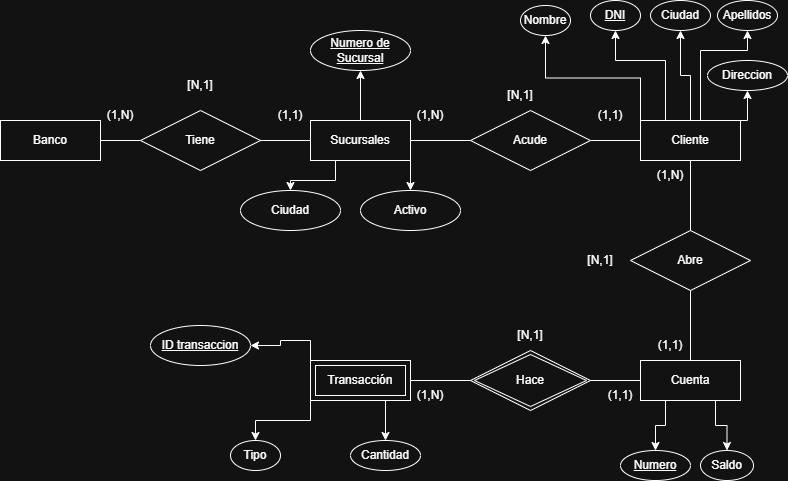

The diagram above was exported from draw.io. Its source (the exported page's mxGraphModel, read from the mxfile embedded in the PNG):
<mxGraphModel dx="1426" dy="849" grid="1" gridSize="10" guides="1" tooltips="1" connect="1" arrows="1" fold="1" page="1" pageScale="1" pageWidth="827" pageHeight="1169" math="0" shadow="0">
  <root>
    <mxCell id="0" />
    <mxCell id="1" parent="0" />
    <mxCell id="8_XHuE7_B9mJLgEvSDZL-1" value="Banco" style="whiteSpace=wrap;html=1;align=center;" parent="1" vertex="1">
      <mxGeometry x="40" y="140" width="100" height="40" as="geometry" />
    </mxCell>
    <mxCell id="zW_gyHTbOseYKFwpkPBW-2" style="edgeStyle=orthogonalEdgeStyle;rounded=0;orthogonalLoop=1;jettySize=auto;html=1;exitX=0.5;exitY=0;exitDx=0;exitDy=0;entryX=0.5;entryY=1;entryDx=0;entryDy=0;" edge="1" parent="1" source="8_XHuE7_B9mJLgEvSDZL-3" target="zW_gyHTbOseYKFwpkPBW-1">
      <mxGeometry relative="1" as="geometry" />
    </mxCell>
    <mxCell id="zW_gyHTbOseYKFwpkPBW-5" style="edgeStyle=orthogonalEdgeStyle;rounded=0;orthogonalLoop=1;jettySize=auto;html=1;exitX=0.25;exitY=1;exitDx=0;exitDy=0;entryX=0.5;entryY=0;entryDx=0;entryDy=0;" edge="1" parent="1" source="8_XHuE7_B9mJLgEvSDZL-3" target="zW_gyHTbOseYKFwpkPBW-3">
      <mxGeometry relative="1" as="geometry" />
    </mxCell>
    <mxCell id="zW_gyHTbOseYKFwpkPBW-6" style="edgeStyle=orthogonalEdgeStyle;rounded=0;orthogonalLoop=1;jettySize=auto;html=1;exitX=0.75;exitY=1;exitDx=0;exitDy=0;entryX=0.5;entryY=0;entryDx=0;entryDy=0;" edge="1" parent="1" source="8_XHuE7_B9mJLgEvSDZL-3" target="zW_gyHTbOseYKFwpkPBW-4">
      <mxGeometry relative="1" as="geometry" />
    </mxCell>
    <mxCell id="8_XHuE7_B9mJLgEvSDZL-3" value="Sucursales" style="whiteSpace=wrap;html=1;align=center;" parent="1" vertex="1">
      <mxGeometry x="350" y="140" width="100" height="40" as="geometry" />
    </mxCell>
    <mxCell id="zW_gyHTbOseYKFwpkPBW-14" style="edgeStyle=orthogonalEdgeStyle;rounded=0;orthogonalLoop=1;jettySize=auto;html=1;exitX=0;exitY=0;exitDx=0;exitDy=0;entryX=0.5;entryY=1;entryDx=0;entryDy=0;" edge="1" parent="1" source="8_XHuE7_B9mJLgEvSDZL-5" target="zW_gyHTbOseYKFwpkPBW-9">
      <mxGeometry relative="1" as="geometry" />
    </mxCell>
    <mxCell id="zW_gyHTbOseYKFwpkPBW-15" style="edgeStyle=orthogonalEdgeStyle;rounded=0;orthogonalLoop=1;jettySize=auto;html=1;exitX=0.25;exitY=0;exitDx=0;exitDy=0;entryX=0.5;entryY=1;entryDx=0;entryDy=0;" edge="1" parent="1" source="8_XHuE7_B9mJLgEvSDZL-5" target="zW_gyHTbOseYKFwpkPBW-7">
      <mxGeometry relative="1" as="geometry">
        <Array as="points">
          <mxPoint x="705" y="80" />
          <mxPoint x="655" y="80" />
        </Array>
      </mxGeometry>
    </mxCell>
    <mxCell id="zW_gyHTbOseYKFwpkPBW-16" style="edgeStyle=orthogonalEdgeStyle;rounded=0;orthogonalLoop=1;jettySize=auto;html=1;exitX=0.5;exitY=0;exitDx=0;exitDy=0;entryX=0.5;entryY=1;entryDx=0;entryDy=0;" edge="1" parent="1" source="8_XHuE7_B9mJLgEvSDZL-5" target="zW_gyHTbOseYKFwpkPBW-8">
      <mxGeometry relative="1" as="geometry" />
    </mxCell>
    <mxCell id="zW_gyHTbOseYKFwpkPBW-17" style="edgeStyle=orthogonalEdgeStyle;rounded=0;orthogonalLoop=1;jettySize=auto;html=1;exitX=1;exitY=0;exitDx=0;exitDy=0;entryX=0.5;entryY=1;entryDx=0;entryDy=0;" edge="1" parent="1" source="8_XHuE7_B9mJLgEvSDZL-5" target="zW_gyHTbOseYKFwpkPBW-11">
      <mxGeometry relative="1" as="geometry" />
    </mxCell>
    <mxCell id="zW_gyHTbOseYKFwpkPBW-18" style="edgeStyle=orthogonalEdgeStyle;rounded=0;orthogonalLoop=1;jettySize=auto;html=1;exitX=0.75;exitY=0;exitDx=0;exitDy=0;entryX=0.5;entryY=1;entryDx=0;entryDy=0;" edge="1" parent="1" source="8_XHuE7_B9mJLgEvSDZL-5" target="zW_gyHTbOseYKFwpkPBW-10">
      <mxGeometry relative="1" as="geometry">
        <Array as="points">
          <mxPoint x="740" y="140" />
          <mxPoint x="740" y="70" />
          <mxPoint x="787" y="70" />
        </Array>
      </mxGeometry>
    </mxCell>
    <mxCell id="8_XHuE7_B9mJLgEvSDZL-5" value="Cliente" style="whiteSpace=wrap;html=1;align=center;" parent="1" vertex="1">
      <mxGeometry x="680" y="140" width="100" height="40" as="geometry" />
    </mxCell>
    <mxCell id="8_XHuE7_B9mJLgEvSDZL-6" value="(1,N)" style="text;html=1;whiteSpace=wrap;strokeColor=none;fillColor=none;align=center;verticalAlign=middle;rounded=0;" parent="1" vertex="1">
      <mxGeometry x="130" y="120" width="60" height="30" as="geometry" />
    </mxCell>
    <mxCell id="8_XHuE7_B9mJLgEvSDZL-7" value="(1,1)" style="text;html=1;whiteSpace=wrap;strokeColor=none;fillColor=none;align=center;verticalAlign=middle;rounded=0;" parent="1" vertex="1">
      <mxGeometry x="300" y="120" width="60" height="30" as="geometry" />
    </mxCell>
    <mxCell id="8_XHuE7_B9mJLgEvSDZL-8" value="[N,1]" style="text;html=1;whiteSpace=wrap;strokeColor=none;fillColor=none;align=center;verticalAlign=middle;rounded=0;" parent="1" vertex="1">
      <mxGeometry x="210" y="90" width="60" height="30" as="geometry" />
    </mxCell>
    <mxCell id="8_XHuE7_B9mJLgEvSDZL-12" value="(1,1)" style="text;html=1;whiteSpace=wrap;strokeColor=none;fillColor=none;align=center;verticalAlign=middle;rounded=0;" parent="1" vertex="1">
      <mxGeometry x="680" y="350" width="60" height="30" as="geometry" />
    </mxCell>
    <mxCell id="8teOVA-Ate9wOfyCO3CO-17" value="" style="endArrow=none;html=1;rounded=0;exitX=1;exitY=0.5;exitDx=0;exitDy=0;entryX=0;entryY=0.5;entryDx=0;entryDy=0;" parent="1" source="8_XHuE7_B9mJLgEvSDZL-1" target="8_XHuE7_B9mJLgEvSDZL-3" edge="1">
      <mxGeometry width="50" height="50" relative="1" as="geometry">
        <mxPoint x="150" y="270" as="sourcePoint" />
        <mxPoint x="200" y="220" as="targetPoint" />
      </mxGeometry>
    </mxCell>
    <mxCell id="8_XHuE7_B9mJLgEvSDZL-13" value="(1,N)" style="text;html=1;whiteSpace=wrap;strokeColor=none;fillColor=none;align=center;verticalAlign=middle;rounded=0;" parent="1" vertex="1">
      <mxGeometry x="680" y="180" width="60" height="30" as="geometry" />
    </mxCell>
    <mxCell id="zW_gyHTbOseYKFwpkPBW-21" style="edgeStyle=orthogonalEdgeStyle;rounded=0;orthogonalLoop=1;jettySize=auto;html=1;exitX=0.25;exitY=1;exitDx=0;exitDy=0;entryX=0.5;entryY=0;entryDx=0;entryDy=0;" edge="1" parent="1" source="8_XHuE7_B9mJLgEvSDZL-10" target="zW_gyHTbOseYKFwpkPBW-19">
      <mxGeometry relative="1" as="geometry" />
    </mxCell>
    <mxCell id="zW_gyHTbOseYKFwpkPBW-22" style="edgeStyle=orthogonalEdgeStyle;rounded=0;orthogonalLoop=1;jettySize=auto;html=1;exitX=0.75;exitY=1;exitDx=0;exitDy=0;entryX=0.5;entryY=0;entryDx=0;entryDy=0;" edge="1" parent="1" source="8_XHuE7_B9mJLgEvSDZL-10" target="zW_gyHTbOseYKFwpkPBW-20">
      <mxGeometry relative="1" as="geometry" />
    </mxCell>
    <mxCell id="8_XHuE7_B9mJLgEvSDZL-10" value="Cuenta" style="whiteSpace=wrap;html=1;align=center;" parent="1" vertex="1">
      <mxGeometry x="680" y="380" width="100" height="40" as="geometry" />
    </mxCell>
    <mxCell id="8teOVA-Ate9wOfyCO3CO-18" value="Tiene" style="shape=rhombus;perimeter=rhombusPerimeter;whiteSpace=wrap;html=1;align=center;" parent="1" vertex="1">
      <mxGeometry x="180" y="130" width="120" height="60" as="geometry" />
    </mxCell>
    <mxCell id="8_XHuE7_B9mJLgEvSDZL-15" value="[N,1]" style="text;html=1;whiteSpace=wrap;strokeColor=none;fillColor=none;align=center;verticalAlign=middle;rounded=0;" parent="1" vertex="1">
      <mxGeometry x="610" y="265" width="60" height="30" as="geometry" />
    </mxCell>
    <mxCell id="8_XHuE7_B9mJLgEvSDZL-16" value="(1,N)" style="text;html=1;whiteSpace=wrap;strokeColor=none;fillColor=none;align=center;verticalAlign=middle;rounded=0;" parent="1" vertex="1">
      <mxGeometry x="440" y="120" width="60" height="30" as="geometry" />
    </mxCell>
    <mxCell id="8teOVA-Ate9wOfyCO3CO-19" value="" style="endArrow=none;html=1;rounded=0;exitX=1;exitY=0.5;exitDx=0;exitDy=0;entryX=0;entryY=0.5;entryDx=0;entryDy=0;" parent="1" source="8teOVA-Ate9wOfyCO3CO-20" target="8_XHuE7_B9mJLgEvSDZL-5" edge="1">
      <mxGeometry width="50" height="50" relative="1" as="geometry">
        <mxPoint x="470" y="280" as="sourcePoint" />
        <mxPoint x="520" y="230" as="targetPoint" />
      </mxGeometry>
    </mxCell>
    <mxCell id="8_XHuE7_B9mJLgEvSDZL-17" value="(1,1)" style="text;html=1;whiteSpace=wrap;strokeColor=none;fillColor=none;align=center;verticalAlign=middle;rounded=0;" parent="1" vertex="1">
      <mxGeometry x="620" y="120" width="60" height="30" as="geometry" />
    </mxCell>
    <mxCell id="8teOVA-Ate9wOfyCO3CO-21" value="" style="endArrow=none;html=1;rounded=0;exitX=1;exitY=0.5;exitDx=0;exitDy=0;entryX=0;entryY=0.5;entryDx=0;entryDy=0;" parent="1" source="8_XHuE7_B9mJLgEvSDZL-3" target="8teOVA-Ate9wOfyCO3CO-20" edge="1">
      <mxGeometry width="50" height="50" relative="1" as="geometry">
        <mxPoint x="450" y="160" as="sourcePoint" />
        <mxPoint x="680" y="160" as="targetPoint" />
      </mxGeometry>
    </mxCell>
    <mxCell id="8_XHuE7_B9mJLgEvSDZL-18" value="[N,1]" style="text;html=1;whiteSpace=wrap;strokeColor=none;fillColor=none;align=center;verticalAlign=middle;rounded=0;" parent="1" vertex="1">
      <mxGeometry x="530" y="100" width="60" height="30" as="geometry" />
    </mxCell>
    <mxCell id="8teOVA-Ate9wOfyCO3CO-20" value="Acude" style="shape=rhombus;perimeter=rhombusPerimeter;whiteSpace=wrap;html=1;align=center;" parent="1" vertex="1">
      <mxGeometry x="510" y="130" width="120" height="60" as="geometry" />
    </mxCell>
    <mxCell id="8teOVA-Ate9wOfyCO3CO-22" value="" style="endArrow=none;html=1;rounded=0;entryX=0.5;entryY=1;entryDx=0;entryDy=0;exitX=0.5;exitY=0;exitDx=0;exitDy=0;" parent="1" source="8teOVA-Ate9wOfyCO3CO-23" target="8_XHuE7_B9mJLgEvSDZL-5" edge="1">
      <mxGeometry width="50" height="50" relative="1" as="geometry">
        <mxPoint x="690" y="260" as="sourcePoint" />
        <mxPoint x="740" y="210" as="targetPoint" />
      </mxGeometry>
    </mxCell>
    <mxCell id="8teOVA-Ate9wOfyCO3CO-23" value="Abre" style="shape=rhombus;perimeter=rhombusPerimeter;whiteSpace=wrap;html=1;align=center;" parent="1" vertex="1">
      <mxGeometry x="670" y="250" width="120" height="60" as="geometry" />
    </mxCell>
    <mxCell id="zW_gyHTbOseYKFwpkPBW-26" style="edgeStyle=orthogonalEdgeStyle;rounded=0;orthogonalLoop=1;jettySize=auto;html=1;exitX=0;exitY=1;exitDx=0;exitDy=0;entryX=0.5;entryY=0;entryDx=0;entryDy=0;" edge="1" parent="1" source="8_XHuE7_B9mJLgEvSDZL-20" target="zW_gyHTbOseYKFwpkPBW-25">
      <mxGeometry relative="1" as="geometry" />
    </mxCell>
    <mxCell id="zW_gyHTbOseYKFwpkPBW-27" style="edgeStyle=orthogonalEdgeStyle;rounded=0;orthogonalLoop=1;jettySize=auto;html=1;exitX=0.75;exitY=1;exitDx=0;exitDy=0;entryX=0.5;entryY=0;entryDx=0;entryDy=0;" edge="1" parent="1" source="8_XHuE7_B9mJLgEvSDZL-20" target="zW_gyHTbOseYKFwpkPBW-24">
      <mxGeometry relative="1" as="geometry" />
    </mxCell>
    <mxCell id="zW_gyHTbOseYKFwpkPBW-28" style="edgeStyle=orthogonalEdgeStyle;rounded=0;orthogonalLoop=1;jettySize=auto;html=1;exitX=0;exitY=0;exitDx=0;exitDy=0;entryX=1;entryY=0.5;entryDx=0;entryDy=0;" edge="1" parent="1" source="8_XHuE7_B9mJLgEvSDZL-20" target="zW_gyHTbOseYKFwpkPBW-23">
      <mxGeometry relative="1" as="geometry" />
    </mxCell>
    <mxCell id="8_XHuE7_B9mJLgEvSDZL-20" value="Transacción" style="shape=ext;margin=3;double=1;whiteSpace=wrap;html=1;align=center;" parent="1" vertex="1">
      <mxGeometry x="350" y="380" width="100" height="40" as="geometry" />
    </mxCell>
    <mxCell id="8teOVA-Ate9wOfyCO3CO-24" value="" style="endArrow=none;html=1;rounded=0;entryX=0.5;entryY=1;entryDx=0;entryDy=0;exitX=0.5;exitY=0;exitDx=0;exitDy=0;" parent="1" source="8_XHuE7_B9mJLgEvSDZL-10" target="8teOVA-Ate9wOfyCO3CO-23" edge="1">
      <mxGeometry width="50" height="50" relative="1" as="geometry">
        <mxPoint x="650" y="490" as="sourcePoint" />
        <mxPoint x="700" y="440" as="targetPoint" />
      </mxGeometry>
    </mxCell>
    <mxCell id="8teOVA-Ate9wOfyCO3CO-25" value="" style="endArrow=none;html=1;rounded=0;entryX=0;entryY=0.5;entryDx=0;entryDy=0;exitX=1;exitY=0.5;exitDx=0;exitDy=0;" parent="1" source="8_XHuE7_B9mJLgEvSDZL-20" target="8_XHuE7_B9mJLgEvSDZL-10" edge="1">
      <mxGeometry width="50" height="50" relative="1" as="geometry">
        <mxPoint x="610" y="520" as="sourcePoint" />
        <mxPoint x="660" y="470" as="targetPoint" />
      </mxGeometry>
    </mxCell>
    <mxCell id="8teOVA-Ate9wOfyCO3CO-26" value="Hace" style="shape=rhombus;double=1;perimeter=rhombusPerimeter;whiteSpace=wrap;html=1;align=center;" parent="1" vertex="1">
      <mxGeometry x="510" y="370" width="120" height="60" as="geometry" />
    </mxCell>
    <mxCell id="8_XHuE7_B9mJLgEvSDZL-23" value="(1,1)" style="text;html=1;whiteSpace=wrap;strokeColor=none;fillColor=none;align=center;verticalAlign=middle;rounded=0;" parent="1" vertex="1">
      <mxGeometry x="630" y="400" width="60" height="30" as="geometry" />
    </mxCell>
    <mxCell id="8_XHuE7_B9mJLgEvSDZL-24" value="(1,N)" style="text;html=1;whiteSpace=wrap;strokeColor=none;fillColor=none;align=center;verticalAlign=middle;rounded=0;" parent="1" vertex="1">
      <mxGeometry x="440" y="400" width="60" height="30" as="geometry" />
    </mxCell>
    <mxCell id="8_XHuE7_B9mJLgEvSDZL-25" value="[N,1]" style="text;html=1;whiteSpace=wrap;strokeColor=none;fillColor=none;align=center;verticalAlign=middle;rounded=0;" parent="1" vertex="1">
      <mxGeometry x="540" y="340" width="60" height="30" as="geometry" />
    </mxCell>
    <mxCell id="zW_gyHTbOseYKFwpkPBW-1" value="Numero de Sucursal" style="ellipse;whiteSpace=wrap;html=1;align=center;fontStyle=4;" vertex="1" parent="1">
      <mxGeometry x="350" y="50" width="100" height="40" as="geometry" />
    </mxCell>
    <mxCell id="zW_gyHTbOseYKFwpkPBW-3" value="Ciudad" style="ellipse;whiteSpace=wrap;html=1;align=center;" vertex="1" parent="1">
      <mxGeometry x="280" y="210" width="100" height="40" as="geometry" />
    </mxCell>
    <mxCell id="zW_gyHTbOseYKFwpkPBW-4" value="Activo" style="ellipse;whiteSpace=wrap;html=1;align=center;" vertex="1" parent="1">
      <mxGeometry x="400" y="210" width="100" height="40" as="geometry" />
    </mxCell>
    <mxCell id="zW_gyHTbOseYKFwpkPBW-7" value="DNI" style="ellipse;whiteSpace=wrap;html=1;align=center;fontStyle=4;" vertex="1" parent="1">
      <mxGeometry x="630" y="20" width="50" height="30" as="geometry" />
    </mxCell>
    <mxCell id="zW_gyHTbOseYKFwpkPBW-8" value="Ciudad" style="ellipse;whiteSpace=wrap;html=1;align=center;" vertex="1" parent="1">
      <mxGeometry x="690" y="20" width="60" height="30" as="geometry" />
    </mxCell>
    <mxCell id="zW_gyHTbOseYKFwpkPBW-9" value="Nombre" style="ellipse;whiteSpace=wrap;html=1;align=center;" vertex="1" parent="1">
      <mxGeometry x="560" y="25" width="50" height="30" as="geometry" />
    </mxCell>
    <mxCell id="zW_gyHTbOseYKFwpkPBW-10" value="Apellidos" style="ellipse;whiteSpace=wrap;html=1;align=center;" vertex="1" parent="1">
      <mxGeometry x="757" y="20" width="60" height="30" as="geometry" />
    </mxCell>
    <mxCell id="zW_gyHTbOseYKFwpkPBW-11" value="Direccion" style="ellipse;whiteSpace=wrap;html=1;align=center;" vertex="1" parent="1">
      <mxGeometry x="747" y="80" width="80" height="30" as="geometry" />
    </mxCell>
    <mxCell id="zW_gyHTbOseYKFwpkPBW-19" value="Numero" style="ellipse;whiteSpace=wrap;html=1;align=center;fontStyle=4;" vertex="1" parent="1">
      <mxGeometry x="660" y="470" width="70" height="30" as="geometry" />
    </mxCell>
    <mxCell id="zW_gyHTbOseYKFwpkPBW-20" value="Saldo" style="ellipse;whiteSpace=wrap;html=1;align=center;" vertex="1" parent="1">
      <mxGeometry x="740" y="470" width="53" height="30" as="geometry" />
    </mxCell>
    <mxCell id="zW_gyHTbOseYKFwpkPBW-23" value="ID transaccion" style="ellipse;whiteSpace=wrap;html=1;align=center;fontStyle=4;" vertex="1" parent="1">
      <mxGeometry x="190" y="345" width="100" height="40" as="geometry" />
    </mxCell>
    <mxCell id="zW_gyHTbOseYKFwpkPBW-24" value="Cantidad" style="ellipse;whiteSpace=wrap;html=1;align=center;" vertex="1" parent="1">
      <mxGeometry x="390" y="460" width="70" height="30" as="geometry" />
    </mxCell>
    <mxCell id="zW_gyHTbOseYKFwpkPBW-25" value="Tipo" style="ellipse;whiteSpace=wrap;html=1;align=center;" vertex="1" parent="1">
      <mxGeometry x="270" y="460" width="50" height="30" as="geometry" />
    </mxCell>
  </root>
</mxGraphModel>